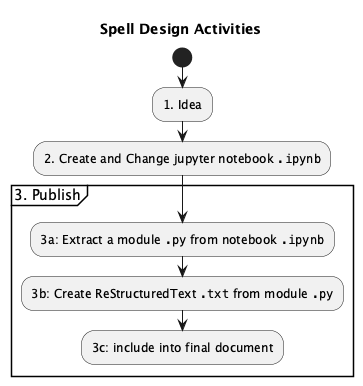

The diagram above was rendered by PlantUML. Its source (embedded in the PNG):
@startuml
'https://plantuml.com/activity-diagram-beta

title Spell Design Activities

start;
:1. Idea;
:2. Create and Change jupyter notebook "".ipynb"";
partition "3. Publish" {
:3a: Extract a module "".py"" from notebook "".ipynb"";
:3b: Create ReStructuredText "".txt"" from module "".py"";
:3c: include into final document;
}
@enduml